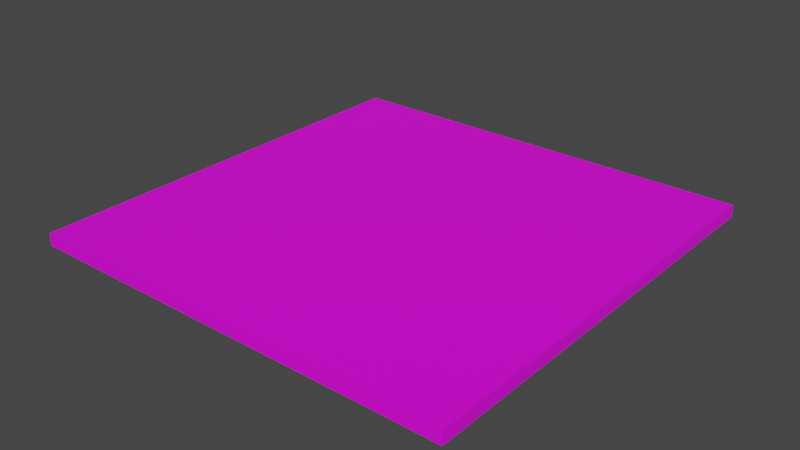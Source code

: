 # Source: flatSurface.blend  (saved by Blender 2.81.16; exported with 4.5.12 LTS)
import bpy
from mathutils import Matrix  # noqa: F401  (used for matrix-valued properties, if any)

bpy.ops.wm.read_factory_settings(use_empty=True)
scene = bpy.context.scene
scene.name = 'Scene'

# ---- collections
col_collection = bpy.data.collections.new('Collection'); scene.collection.children.link(col_collection)

# ---- images (referenced by path relative to the original .blend; pixels are not part of the script)
import os
ASSET_DIR = os.environ.get("B2B_ASSET_DIR", "")  # directory of the original .blend (textures are referenced by path, not embedded)
HERE = os.path.dirname(os.path.abspath(__file__))  # packed textures are extracted next to this script under _unpacked/

def load_image(name, relpath, width, height, colorspace="sRGB"):
    """Load a texture the original file referenced (path relative to the .blend, or extracted next to this script)."""
    p = next((c for c in (os.path.join(HERE, relpath), os.path.join(ASSET_DIR, relpath)) if relpath and os.path.exists(c)), "")
    if p:
        img = bpy.data.images.load(p, check_existing=True)
        img.name = name
    else:  # same state as the original file: an image datablock whose file is absent (Cycles renders it pink)
        img = bpy.data.images.new(name, width, height)
        img.source = "FILE"
        img.filepath = "//" + (relpath or name)
    img.colorspace_settings.name = colorspace
    return img
img_surftexture_jpg = load_image('surftexture.jpg', 'surftexture.jpg', 1024, 1024, 'sRGB')

# ---- materials (node trees are filled in below, after node groups)
mat_mat = bpy.data.materials.new('mat')
mat_mat.use_transparent_shadow = False

# ---- material node trees
mat_mat.use_nodes = True; mat_mat.node_tree.nodes.clear()
_N = mat_mat.node_tree.nodes; _L = mat_mat.node_tree.links
n0 = _N.new('ShaderNodeOutputMaterial'); n0.name = 'Material Output'; n0.location = (300, 300)
n1 = _N.new('ShaderNodeBsdfPrincipled'); n1.name = 'Principled BSDF'; n1.location = (10, 300)
n1.distribution = 'GGX'
n1.subsurface_method = 'BURLEY'
n1.inputs[3].default_value = 1.45
n1.inputs[27].default_value = (0.0, 0.0, 0.0, 1.0)
n1.inputs[28].default_value = 1.0
n2 = _N.new('ShaderNodeTexImage'); n2.name = 'Image Texture'; n2.location = (-280, 280)
n2.image = img_surftexture_jpg
_L.new(n1.outputs[0], n0.inputs[0])
_L.new(n2.outputs[0], n1.inputs[0])
n0.is_active_output = True

# ---- world
world_world = bpy.data.worlds.new('World'); scene.world = world_world
world_world.use_nodes = True; world_world.node_tree.nodes.clear()
_N = world_world.node_tree.nodes; _L = world_world.node_tree.links
n0 = _N.new('ShaderNodeOutputWorld'); n0.name = 'World Output'; n0.location = (300, 300)
n1 = _N.new('ShaderNodeBackground'); n1.name = 'Background'; n1.location = (10, 300)
n1.inputs[0].default_value = (0.05088, 0.05088, 0.05088, 1.0)
_L.new(n1.outputs[0], n0.inputs[0])
n0.is_active_output = True
world_world.color = (0.05088, 0.05088, 0.05088)
world_world.use_sun_shadow = False
world_world.sun_shadow_jitter_overblur = 0.0

# ---- meshes
me_plane_001 = bpy.data.meshes.new('Plane.001')
me_plane_001.from_pydata([(-0.5144, -0.5144, 0.01443), (0.5144, -0.5144, 0.01443), (-0.5144, 0.5144, 0.01443), (0.5144, 0.5144, 0.01443), (-0.5144, -0.5144, -0.01543), (0.5144, -0.5144, -0.01543), (-0.5144, 0.5144, -0.01543), (0.5144, 0.5144, -0.01543), (-0.4856, -0.4856, -0.01443), (0.4856, -0.4856, -0.01443), (-0.4856, 0.4856, -0.01443), (0.4856, 0.4856, -0.01443), (-0.4856, -0.4856, 0.01343), (0.4856, -0.4856, 0.01343), (-0.4856, 0.4856, 0.01343), (0.4856, 0.4856, 0.01343)], [], [(0, 1, 3, 2), (4, 6, 7, 5), (0, 2, 6, 4), (1, 0, 4, 5), (3, 1, 5, 7), (2, 3, 7, 6), (8, 10, 11, 9), (12, 13, 15, 14), (8, 12, 14, 10), (9, 13, 12, 8), (11, 15, 13, 9), (10, 14, 15, 11)])
_uv = me_plane_001.uv_layers.new(name='UVMap')
_uv.uv.foreach_set('vector', [0.0, 0.0, 1.0, 0.0, 1.0, 1.0, 0.0, 1.0, 0.0, 0.0, 0.0, 1.0, 1.0, 1.0, 1.0, 0.0, 0.0, 0.0, 0.0, 1.0, 0.0, 1.0, 0.0, 0.0, 1.0, 0.0, 0.0, 0.0, 0.0, 0.0, 1.0, 0.0, 1.0, 1.0, 1.0, 0.0, 1.0, 0.0, 1.0, 1.0, 0.0, 1.0, 1.0, 1.0, 1.0, 1.0, 0.0, 1.0, 0.0, 0.0, 0.0, 1.0, 1.0, 1.0, 1.0, 0.0, 0.0, 0.0, 1.0, 0.0, 1.0, 1.0, 0.0, 1.0, 0.0, 0.0, 0.0, 0.0, 0.0, 1.0, 0.0, 1.0, 1.0, 0.0, 1.0, 0.0, 0.0, 0.0, 0.0, 0.0, 1.0, 1.0, 1.0, 1.0, 1.0, 0.0, 1.0, 0.0, 0.0, 1.0, 0.0, 1.0, 1.0, 1.0, 1.0, 1.0])
me_plane_001.materials.append(mat_mat)
me_plane_001.use_remesh_fix_poles = True
me_plane_001.use_remesh_preserve_attributes = False
me_plane_001.use_mirror_vertex_groups = False
me_plane_001.update()

# ---- objects
ob_plane = bpy.data.objects.new('Plane', me_plane_001)

# ---- transforms, parenting, visibility, modifiers, constraints
ob_plane.location = (0.0, 0.0, -0.01443)
ob_plane.lineart.crease_threshold = 0.0

# ---- collection membership
col_collection.objects.link(ob_plane)

# ---- scene / render settings (as saved in the file)
scene.frame_start = 1; scene.frame_end = 250; scene.frame_set(1)
scene.render.engine = 'BLENDER_EEVEE_NEXT'
scene.cycles.use_denoising = False
scene.cycles.samples = 128
scene.cycles.sampling_pattern = 'TABULATED_SOBOL'
scene.cycles.use_adaptive_sampling = False
scene.cycles.use_light_tree = False
scene.view_settings.view_transform = 'Filmic'
bpy.context.view_layer.update()

# ---- added for rendering (the .blend has no active camera and no usable light): camera, sun
cam_auto = bpy.data.cameras.new('AutoCamera')
cam_auto.lens = 50.0
cam_auto.sensor_width = 36.0
cam_auto.clip_end = 1000.0
ob_auto_camera = bpy.data.objects.new('AutoCamera', cam_auto)
scene.collection.objects.link(ob_auto_camera)
ob_auto_camera.location = (1.34652, -1.61583, 1.06228)
ob_auto_camera.rotation_euler = (1.09748, -7.21219e-08, 0.694738)
scene.camera = ob_auto_camera
light_auto_sun = bpy.data.lights.new('AutoSun', 'SUN')
light_auto_sun.energy = 3.0
light_auto_sun.angle = 0.0523599
ob_auto_sun = bpy.data.objects.new('AutoSun', light_auto_sun)
scene.collection.objects.link(ob_auto_sun)
ob_auto_sun.rotation_euler = (0.872665, 0.174533, 0.523599)
bpy.context.view_layer.update()
